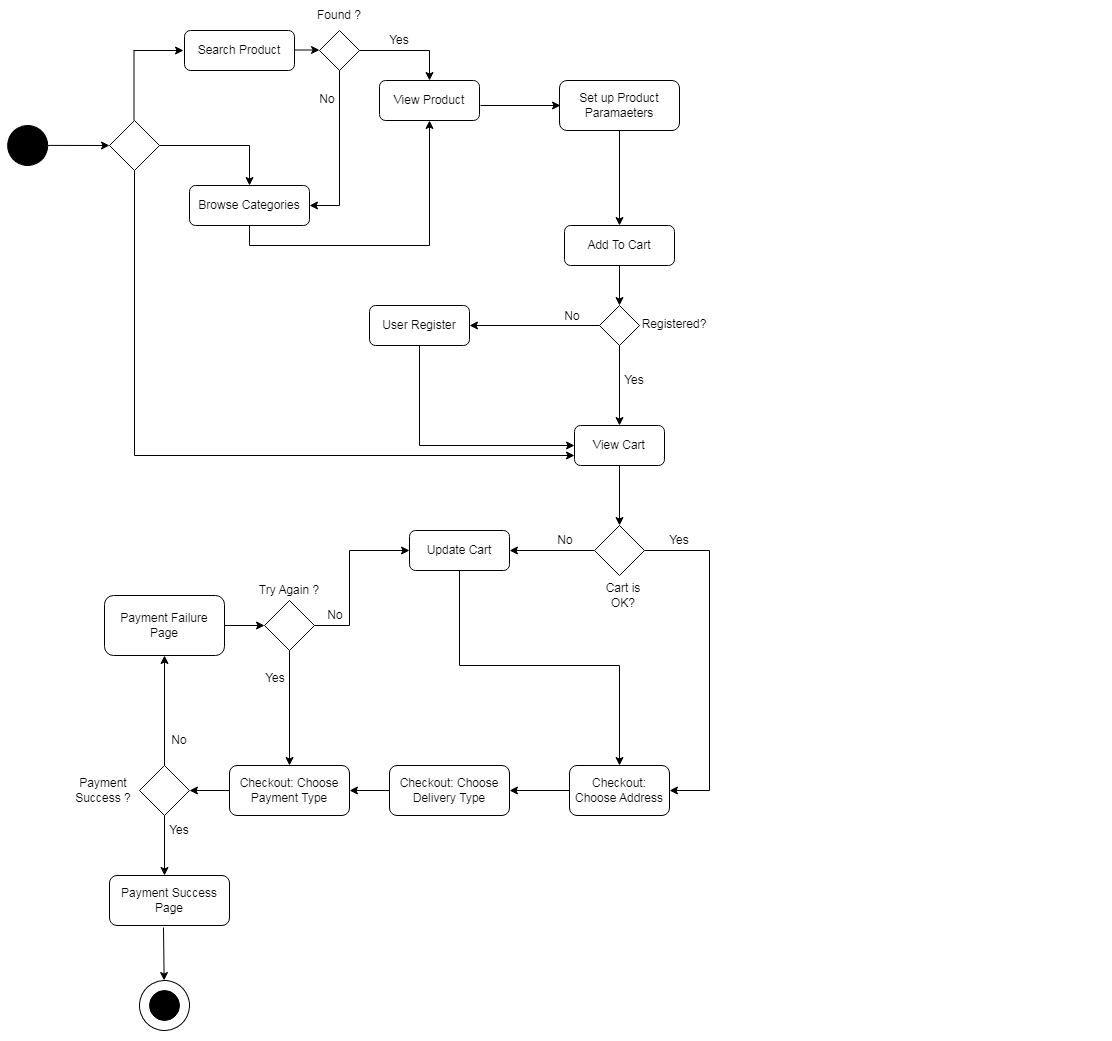

The diagram above was exported from draw.io. Its source (the exported page's mxGraphModel, read from the mxfile embedded in the PNG):
<mxGraphModel dx="1316" dy="744" grid="1" gridSize="10" guides="1" tooltips="1" connect="1" arrows="1" fold="1" page="1" pageScale="1" pageWidth="3300" pageHeight="4681" math="0" shadow="0">
  <root>
    <mxCell id="0" />
    <mxCell id="1" parent="0" />
    <mxCell id="300U6oIWjOgO6WglWD8E-1" parent="1" style="ellipse;whiteSpace=wrap;html=1;shapeInside=1;aspect=fixed;rotation=-30;fillColor=#000000;" value="" vertex="1">
      <mxGeometry height="40" width="40" x="98.17" y="260" as="geometry" />
    </mxCell>
    <mxCell id="300U6oIWjOgO6WglWD8E-2" parent="1" style="ellipse;whiteSpace=wrap;html=1;shapeInside=1;aspect=fixed;rotation=-30;" value="" vertex="1">
      <mxGeometry height="50" width="50" x="230" y="1115" as="geometry" />
    </mxCell>
    <mxCell id="300U6oIWjOgO6WglWD8E-3" parent="1" style="ellipse;whiteSpace=wrap;html=1;shapeInside=1;aspect=fixed;fillColor=#000000;" value="" vertex="1">
      <mxGeometry height="30" width="30" x="239.99999999999997" y="1125" as="geometry" />
    </mxCell>
    <mxCell id="300U6oIWjOgO6WglWD8E-4" edge="1" parent="1" source="300U6oIWjOgO6WglWD8E-1" style="endArrow=classic;html=1;rounded=0;" value="">
      <mxGeometry height="50" relative="1" width="50" as="geometry">
        <mxPoint x="110" y="160" as="sourcePoint" />
        <mxPoint x="200" y="280" as="targetPoint" />
      </mxGeometry>
    </mxCell>
    <mxCell id="nc2edW3QpMW7q6cotbWB-1" parent="1" style="rhombus;whiteSpace=wrap;html=1;shapeInside=1;" value="" vertex="1">
      <mxGeometry height="50" width="50" x="200" y="255" as="geometry" />
    </mxCell>
    <mxCell id="nc2edW3QpMW7q6cotbWB-8" edge="1" parent="1" style="endArrow=none;html=1;rounded=0;" value="">
      <mxGeometry height="50" relative="1" width="50" as="geometry">
        <mxPoint x="224.5" y="255" as="sourcePoint" />
        <mxPoint x="224.5" y="185" as="targetPoint" />
      </mxGeometry>
    </mxCell>
    <mxCell id="nc2edW3QpMW7q6cotbWB-9" edge="1" parent="1" style="endArrow=classic;html=1;rounded=0;" value="">
      <mxGeometry height="50" relative="1" width="50" as="geometry">
        <mxPoint x="224" y="185" as="sourcePoint" />
        <mxPoint x="274" y="185" as="targetPoint" />
      </mxGeometry>
    </mxCell>
    <mxCell id="nc2edW3QpMW7q6cotbWB-10" parent="1" style="rounded=1;whiteSpace=wrap;html=1;" value="Search Product" vertex="1">
      <mxGeometry height="40" width="110" x="275" y="165" as="geometry" />
    </mxCell>
    <mxCell id="nc2edW3QpMW7q6cotbWB-14" edge="1" parent="1" style="endArrow=classic;html=1;rounded=0;" value="">
      <mxGeometry height="50" relative="1" width="50" as="geometry">
        <mxPoint x="385" y="184.5" as="sourcePoint" />
        <mxPoint x="410" y="184.5" as="targetPoint" />
      </mxGeometry>
    </mxCell>
    <mxCell id="nc2edW3QpMW7q6cotbWB-15" parent="1" style="rhombus;whiteSpace=wrap;html=1;shapeInside=1;" value="" vertex="1">
      <mxGeometry height="40" width="40" x="410" y="165" as="geometry" />
    </mxCell>
    <mxCell id="nc2edW3QpMW7q6cotbWB-16" edge="1" parent="1" source="nc2edW3QpMW7q6cotbWB-15" style="endArrow=none;html=1;rounded=0;exitX=1;exitY=0.5;exitDx=0;exitDy=0;" value="">
      <mxGeometry height="50" relative="1" width="50" as="geometry">
        <mxPoint x="650" y="310" as="sourcePoint" />
        <mxPoint x="520" y="185" as="targetPoint" />
      </mxGeometry>
    </mxCell>
    <mxCell id="nc2edW3QpMW7q6cotbWB-17" edge="1" parent="1" style="endArrow=classic;html=1;rounded=0;" value="">
      <mxGeometry height="50" relative="1" width="50" as="geometry">
        <mxPoint x="520" y="185" as="sourcePoint" />
        <mxPoint x="520" y="215" as="targetPoint" />
      </mxGeometry>
    </mxCell>
    <mxCell id="nc2edW3QpMW7q6cotbWB-18" parent="1" style="rounded=1;whiteSpace=wrap;html=1;" value="View Product" vertex="1">
      <mxGeometry height="40" width="100" x="470" y="215" as="geometry" />
    </mxCell>
    <mxCell id="nc2edW3QpMW7q6cotbWB-19" parent="1" style="rounded=1;whiteSpace=wrap;html=1;" value="Browse Categories" vertex="1">
      <mxGeometry height="40" width="120" x="280" y="320" as="geometry" />
    </mxCell>
    <mxCell id="nc2edW3QpMW7q6cotbWB-20" edge="1" parent="1" source="nc2edW3QpMW7q6cotbWB-1" style="endArrow=none;html=1;rounded=0;exitX=1;exitY=0.5;exitDx=0;exitDy=0;" value="">
      <mxGeometry height="50" relative="1" width="50" as="geometry">
        <mxPoint x="650" y="370" as="sourcePoint" />
        <mxPoint x="340" y="280" as="targetPoint" />
      </mxGeometry>
    </mxCell>
    <mxCell id="nc2edW3QpMW7q6cotbWB-21" edge="1" parent="1" style="endArrow=classic;html=1;rounded=0;entryX=0.5;entryY=0;entryDx=0;entryDy=0;" target="nc2edW3QpMW7q6cotbWB-19" value="">
      <mxGeometry height="50" relative="1" width="50" as="geometry">
        <mxPoint x="340" y="280" as="sourcePoint" />
        <mxPoint x="700" y="320" as="targetPoint" />
      </mxGeometry>
    </mxCell>
    <mxCell id="nc2edW3QpMW7q6cotbWB-22" edge="1" parent="1" style="endArrow=none;html=1;rounded=0;exitX=0.5;exitY=1;exitDx=0;exitDy=0;" value="">
      <mxGeometry height="50" relative="1" width="50" as="geometry">
        <mxPoint x="430" y="205" as="sourcePoint" />
        <mxPoint x="430" y="340" as="targetPoint" />
      </mxGeometry>
    </mxCell>
    <mxCell id="nc2edW3QpMW7q6cotbWB-23" edge="1" parent="1" style="endArrow=classic;html=1;rounded=0;entryX=1;entryY=0.5;entryDx=0;entryDy=0;" target="nc2edW3QpMW7q6cotbWB-19" value="">
      <mxGeometry height="50" relative="1" width="50" as="geometry">
        <mxPoint x="430" y="340" as="sourcePoint" />
        <mxPoint x="700" y="320" as="targetPoint" />
      </mxGeometry>
    </mxCell>
    <mxCell id="nc2edW3QpMW7q6cotbWB-25" edge="1" parent="1" source="nc2edW3QpMW7q6cotbWB-19" style="endArrow=none;html=1;rounded=0;exitX=0.5;exitY=1;exitDx=0;exitDy=0;" value="">
      <mxGeometry height="50" relative="1" width="50" as="geometry">
        <mxPoint x="650" y="370" as="sourcePoint" />
        <mxPoint x="340" y="380" as="targetPoint" />
      </mxGeometry>
    </mxCell>
    <mxCell id="nc2edW3QpMW7q6cotbWB-27" edge="1" parent="1" style="endArrow=none;html=1;rounded=0;" value="">
      <mxGeometry height="50" relative="1" width="50" as="geometry">
        <mxPoint x="340" y="380" as="sourcePoint" />
        <mxPoint x="520" y="380" as="targetPoint" />
      </mxGeometry>
    </mxCell>
    <mxCell id="nc2edW3QpMW7q6cotbWB-28" edge="1" parent="1" style="endArrow=classic;html=1;rounded=0;entryX=0.5;entryY=1;entryDx=0;entryDy=0;" target="nc2edW3QpMW7q6cotbWB-18" value="">
      <mxGeometry height="50" relative="1" width="50" as="geometry">
        <mxPoint x="520" y="380" as="sourcePoint" />
        <mxPoint x="700" y="320" as="targetPoint" />
      </mxGeometry>
    </mxCell>
    <mxCell id="nc2edW3QpMW7q6cotbWB-29" parent="1" style="rounded=1;whiteSpace=wrap;html=1;" value="Set up Product&lt;div&gt;Paramaeters&lt;/div&gt;" vertex="1">
      <mxGeometry height="50" width="120" x="650" y="215" as="geometry" />
    </mxCell>
    <mxCell id="nc2edW3QpMW7q6cotbWB-30" edge="1" parent="1" style="endArrow=classic;html=1;rounded=0;" value="">
      <mxGeometry height="50" relative="1" width="50" as="geometry">
        <mxPoint x="571" y="240" as="sourcePoint" />
        <mxPoint x="651" y="240" as="targetPoint" />
      </mxGeometry>
    </mxCell>
    <mxCell id="nc2edW3QpMW7q6cotbWB-33" parent="1" style="rounded=1;whiteSpace=wrap;html=1;" value="Add To Cart" vertex="1">
      <mxGeometry height="40" width="110" x="655" y="360" as="geometry" />
    </mxCell>
    <mxCell id="nc2edW3QpMW7q6cotbWB-34" edge="1" parent="1" source="nc2edW3QpMW7q6cotbWB-29" style="endArrow=classic;html=1;rounded=0;exitX=0.5;exitY=1;exitDx=0;exitDy=0;entryX=0.5;entryY=0;entryDx=0;entryDy=0;" target="nc2edW3QpMW7q6cotbWB-33" value="">
      <mxGeometry height="50" relative="1" width="50" as="geometry">
        <mxPoint x="650" y="510" as="sourcePoint" />
        <mxPoint x="700" y="460" as="targetPoint" />
      </mxGeometry>
    </mxCell>
    <mxCell id="nc2edW3QpMW7q6cotbWB-35" parent="1" style="rhombus;whiteSpace=wrap;html=1;shapeInside=1;" value="" vertex="1">
      <mxGeometry height="40" width="40" x="690" y="440" as="geometry" />
    </mxCell>
    <mxCell id="nc2edW3QpMW7q6cotbWB-36" edge="1" parent="1" source="nc2edW3QpMW7q6cotbWB-33" style="endArrow=classic;html=1;rounded=0;exitX=0.5;exitY=1;exitDx=0;exitDy=0;entryX=0.5;entryY=0;entryDx=0;entryDy=0;" target="nc2edW3QpMW7q6cotbWB-35" value="">
      <mxGeometry height="50" relative="1" width="50" as="geometry">
        <mxPoint x="650" y="510" as="sourcePoint" />
        <mxPoint x="700" y="460" as="targetPoint" />
      </mxGeometry>
    </mxCell>
    <mxCell id="nc2edW3QpMW7q6cotbWB-38" edge="1" parent="1" source="nc2edW3QpMW7q6cotbWB-35" style="endArrow=classic;html=1;rounded=0;" value="">
      <mxGeometry height="50" relative="1" width="50" as="geometry">
        <mxPoint x="960" y="326" as="sourcePoint" />
        <mxPoint x="710" y="560" as="targetPoint" />
      </mxGeometry>
    </mxCell>
    <mxCell id="nc2edW3QpMW7q6cotbWB-41" edge="1" parent="1" source="nc2edW3QpMW7q6cotbWB-35" style="endArrow=classic;html=1;rounded=0;exitX=0;exitY=0.5;exitDx=0;exitDy=0;" value="">
      <mxGeometry height="50" relative="1" width="50" as="geometry">
        <mxPoint x="650" y="610" as="sourcePoint" />
        <mxPoint x="560" y="460" as="targetPoint" />
      </mxGeometry>
    </mxCell>
    <mxCell id="nc2edW3QpMW7q6cotbWB-42" parent="1" style="rounded=1;whiteSpace=wrap;html=1;" value="User Register" vertex="1">
      <mxGeometry height="40" width="100" x="460" y="440" as="geometry" />
    </mxCell>
    <mxCell id="nc2edW3QpMW7q6cotbWB-43" edge="1" parent="1" style="endArrow=none;html=1;rounded=0;entryX=0.5;entryY=1;entryDx=0;entryDy=0;" target="nc2edW3QpMW7q6cotbWB-42" value="">
      <mxGeometry height="50" relative="1" width="50" as="geometry">
        <mxPoint x="510" y="580" as="sourcePoint" />
        <mxPoint x="700" y="560" as="targetPoint" />
      </mxGeometry>
    </mxCell>
    <mxCell id="nc2edW3QpMW7q6cotbWB-44" parent="1" style="rounded=1;whiteSpace=wrap;html=1;" value="View Cart" vertex="1">
      <mxGeometry height="40" width="90" x="665" y="560" as="geometry" />
    </mxCell>
    <mxCell id="nc2edW3QpMW7q6cotbWB-45" edge="1" parent="1" style="endArrow=classic;html=1;rounded=0;entryX=0;entryY=0.5;entryDx=0;entryDy=0;" target="nc2edW3QpMW7q6cotbWB-44" value="">
      <mxGeometry height="50" relative="1" width="50" as="geometry">
        <mxPoint x="510" y="580" as="sourcePoint" />
        <mxPoint x="700" y="560" as="targetPoint" />
      </mxGeometry>
    </mxCell>
    <mxCell id="nc2edW3QpMW7q6cotbWB-49" edge="1" parent="1" style="endArrow=classic;html=1;rounded=0;exitX=0.5;exitY=1;exitDx=0;exitDy=0;entryX=0;entryY=0.75;entryDx=0;entryDy=0;" value="">
      <mxGeometry height="50" relative="1" width="50" as="geometry">
        <Array as="points">
          <mxPoint x="225" y="590" />
        </Array>
        <mxPoint x="225" y="305" as="sourcePoint" />
        <mxPoint x="665" y="590" as="targetPoint" />
      </mxGeometry>
    </mxCell>
    <mxCell id="nc2edW3QpMW7q6cotbWB-50" parent="1" style="rhombus;whiteSpace=wrap;html=1;shapeInside=1;" value="" vertex="1">
      <mxGeometry height="50" width="50" x="685" y="660" as="geometry" />
    </mxCell>
    <mxCell id="nc2edW3QpMW7q6cotbWB-52" edge="1" parent="1" source="nc2edW3QpMW7q6cotbWB-44" style="endArrow=classic;html=1;rounded=0;exitX=0.5;exitY=1;exitDx=0;exitDy=0;entryX=0.5;entryY=0;entryDx=0;entryDy=0;" target="nc2edW3QpMW7q6cotbWB-50" value="">
      <mxGeometry height="50" relative="1" width="50" as="geometry">
        <mxPoint x="650" y="810" as="sourcePoint" />
        <mxPoint x="700" y="760" as="targetPoint" />
      </mxGeometry>
    </mxCell>
    <mxCell id="nc2edW3QpMW7q6cotbWB-53" parent="1" style="rounded=1;whiteSpace=wrap;html=1;" value="Checkout: Choose Address" vertex="1">
      <mxGeometry height="50" width="100" x="660" y="900" as="geometry" />
    </mxCell>
    <mxCell id="nc2edW3QpMW7q6cotbWB-54" edge="1" parent="1" source="nc2edW3QpMW7q6cotbWB-50" style="endArrow=classic;html=1;rounded=0;entryX=1;entryY=0.5;entryDx=0;entryDy=0;exitX=1;exitY=0.5;exitDx=0;exitDy=0;" target="nc2edW3QpMW7q6cotbWB-53" value="">
      <mxGeometry height="50" relative="1" width="50" as="geometry">
        <Array as="points">
          <mxPoint x="800" y="685" />
          <mxPoint x="800" y="925" />
        </Array>
        <mxPoint x="650" y="810" as="sourcePoint" />
        <mxPoint x="700" y="760" as="targetPoint" />
      </mxGeometry>
    </mxCell>
    <mxCell id="nc2edW3QpMW7q6cotbWB-55" parent="1" style="rounded=1;whiteSpace=wrap;html=1;" value="Update Cart" vertex="1">
      <mxGeometry height="40" width="100" x="500" y="665" as="geometry" />
    </mxCell>
    <mxCell id="nc2edW3QpMW7q6cotbWB-56" edge="1" parent="1" source="nc2edW3QpMW7q6cotbWB-50" style="endArrow=classic;html=1;rounded=0;entryX=1;entryY=0.5;entryDx=0;entryDy=0;exitX=0;exitY=0.5;exitDx=0;exitDy=0;" target="nc2edW3QpMW7q6cotbWB-55" value="">
      <mxGeometry height="50" relative="1" width="50" as="geometry">
        <mxPoint x="680" y="685" as="sourcePoint" />
        <mxPoint x="700" y="860" as="targetPoint" />
      </mxGeometry>
    </mxCell>
    <mxCell id="nc2edW3QpMW7q6cotbWB-57" edge="1" parent="1" source="nc2edW3QpMW7q6cotbWB-55" style="endArrow=classic;html=1;rounded=0;exitX=0.5;exitY=1;exitDx=0;exitDy=0;entryX=0.5;entryY=0;entryDx=0;entryDy=0;" target="nc2edW3QpMW7q6cotbWB-53" value="">
      <mxGeometry height="50" relative="1" width="50" as="geometry">
        <Array as="points">
          <mxPoint x="550" y="800" />
          <mxPoint x="710" y="800" />
        </Array>
        <mxPoint x="650" y="910" as="sourcePoint" />
        <mxPoint x="700" y="860" as="targetPoint" />
      </mxGeometry>
    </mxCell>
    <mxCell id="nc2edW3QpMW7q6cotbWB-58" parent="1" style="rounded=1;whiteSpace=wrap;html=1;" value="Checkout: Choose&lt;div&gt;Delivery Type&lt;/div&gt;" vertex="1">
      <mxGeometry height="50" width="120" x="480" y="900" as="geometry" />
    </mxCell>
    <mxCell id="nc2edW3QpMW7q6cotbWB-59" edge="1" parent="1" source="nc2edW3QpMW7q6cotbWB-53" style="endArrow=classic;html=1;rounded=0;entryX=1;entryY=0.5;entryDx=0;entryDy=0;exitX=0;exitY=0.5;exitDx=0;exitDy=0;" target="nc2edW3QpMW7q6cotbWB-58" value="">
      <mxGeometry height="50" relative="1" width="50" as="geometry">
        <mxPoint x="650" y="910" as="sourcePoint" />
        <mxPoint x="700" y="860" as="targetPoint" />
      </mxGeometry>
    </mxCell>
    <mxCell id="nc2edW3QpMW7q6cotbWB-60" parent="1" style="rounded=1;whiteSpace=wrap;html=1;" value="Checkout: Choose&lt;div&gt;Payment Type&lt;/div&gt;" vertex="1">
      <mxGeometry height="50" width="120" x="320" y="900" as="geometry" />
    </mxCell>
    <mxCell id="nc2edW3QpMW7q6cotbWB-61" edge="1" parent="1" source="nc2edW3QpMW7q6cotbWB-58" style="endArrow=classic;html=1;rounded=0;entryX=1;entryY=0.5;entryDx=0;entryDy=0;exitX=0;exitY=0.5;exitDx=0;exitDy=0;" target="nc2edW3QpMW7q6cotbWB-60" value="">
      <mxGeometry height="50" relative="1" width="50" as="geometry">
        <mxPoint x="650" y="910" as="sourcePoint" />
        <mxPoint x="700" y="860" as="targetPoint" />
      </mxGeometry>
    </mxCell>
    <mxCell id="nc2edW3QpMW7q6cotbWB-62" parent="1" style="rhombus;whiteSpace=wrap;html=1;shapeInside=1;" value="" vertex="1">
      <mxGeometry height="50" width="50" x="230" y="900" as="geometry" />
    </mxCell>
    <mxCell id="nc2edW3QpMW7q6cotbWB-63" edge="1" parent="1" source="nc2edW3QpMW7q6cotbWB-60" style="endArrow=classic;html=1;rounded=0;entryX=1;entryY=0.5;entryDx=0;entryDy=0;exitX=0;exitY=0.5;exitDx=0;exitDy=0;" target="nc2edW3QpMW7q6cotbWB-62" value="">
      <mxGeometry height="50" relative="1" width="50" as="geometry">
        <mxPoint x="650" y="910" as="sourcePoint" />
        <mxPoint x="700" y="860" as="targetPoint" />
      </mxGeometry>
    </mxCell>
    <mxCell id="nc2edW3QpMW7q6cotbWB-64" edge="1" parent="1" source="nc2edW3QpMW7q6cotbWB-62" style="endArrow=classic;html=1;rounded=0;exitX=0.5;exitY=1;exitDx=0;exitDy=0;" value="">
      <mxGeometry height="50" relative="1" width="50" as="geometry">
        <mxPoint x="650" y="910" as="sourcePoint" />
        <mxPoint x="255" y="1010" as="targetPoint" />
      </mxGeometry>
    </mxCell>
    <mxCell id="nc2edW3QpMW7q6cotbWB-65" parent="1" style="rounded=1;whiteSpace=wrap;html=1;" value="Payment Success&lt;div&gt;Page&lt;/div&gt;" vertex="1">
      <mxGeometry height="50" width="120" x="200" y="1010" as="geometry" />
    </mxCell>
    <mxCell id="nc2edW3QpMW7q6cotbWB-66" edge="1" parent="1" source="nc2edW3QpMW7q6cotbWB-65" style="endArrow=classic;html=1;rounded=0;exitX=0.45;exitY=1.04;exitDx=0;exitDy=0;exitPerimeter=0;" target="300U6oIWjOgO6WglWD8E-2" value="">
      <mxGeometry height="50" relative="1" width="50" as="geometry">
        <mxPoint x="650" y="910" as="sourcePoint" />
        <mxPoint x="700" y="860" as="targetPoint" />
      </mxGeometry>
    </mxCell>
    <mxCell id="nc2edW3QpMW7q6cotbWB-67" edge="1" parent="1" source="nc2edW3QpMW7q6cotbWB-62" style="endArrow=classic;html=1;rounded=0;exitX=0.5;exitY=0;exitDx=0;exitDy=0;" target="nc2edW3QpMW7q6cotbWB-68" value="">
      <mxGeometry height="50" relative="1" width="50" as="geometry">
        <mxPoint x="650" y="810" as="sourcePoint" />
        <mxPoint x="255" y="800" as="targetPoint" />
      </mxGeometry>
    </mxCell>
    <mxCell id="nc2edW3QpMW7q6cotbWB-68" parent="1" style="rounded=1;whiteSpace=wrap;html=1;" value="Payment Failure Page" vertex="1">
      <mxGeometry height="60" width="120" x="195" y="730" as="geometry" />
    </mxCell>
    <mxCell id="nc2edW3QpMW7q6cotbWB-69" edge="1" parent="1" source="nc2edW3QpMW7q6cotbWB-68" style="endArrow=classic;html=1;rounded=0;exitX=1;exitY=0.5;exitDx=0;exitDy=0;" target="nc2edW3QpMW7q6cotbWB-70" value="">
      <mxGeometry height="50" relative="1" width="50" as="geometry">
        <mxPoint x="650" y="810" as="sourcePoint" />
        <mxPoint x="370" y="760" as="targetPoint" />
      </mxGeometry>
    </mxCell>
    <mxCell id="nc2edW3QpMW7q6cotbWB-70" parent="1" style="rhombus;whiteSpace=wrap;html=1;shapeInside=1;" value="" vertex="1">
      <mxGeometry height="50" width="50" x="355" y="735" as="geometry" />
    </mxCell>
    <mxCell id="nc2edW3QpMW7q6cotbWB-71" edge="1" parent="1" source="nc2edW3QpMW7q6cotbWB-70" style="endArrow=classic;html=1;rounded=0;exitX=0.5;exitY=1;exitDx=0;exitDy=0;entryX=0.5;entryY=0;entryDx=0;entryDy=0;" target="nc2edW3QpMW7q6cotbWB-60" value="">
      <mxGeometry height="50" relative="1" width="50" as="geometry">
        <mxPoint x="370" y="800" as="sourcePoint" />
        <mxPoint x="700" y="760" as="targetPoint" />
      </mxGeometry>
    </mxCell>
    <mxCell id="nc2edW3QpMW7q6cotbWB-73" edge="1" parent="1" source="nc2edW3QpMW7q6cotbWB-70" style="endArrow=classic;html=1;rounded=0;exitX=1;exitY=0.5;exitDx=0;exitDy=0;entryX=0;entryY=0.5;entryDx=0;entryDy=0;" target="nc2edW3QpMW7q6cotbWB-55" value="">
      <mxGeometry height="50" relative="1" width="50" as="geometry">
        <Array as="points">
          <mxPoint x="440" y="760" />
          <mxPoint x="440" y="685" />
        </Array>
        <mxPoint x="650" y="810" as="sourcePoint" />
        <mxPoint x="700" y="760" as="targetPoint" />
      </mxGeometry>
    </mxCell>
    <mxCell id="nc2edW3QpMW7q6cotbWB-77" parent="1" style="text;html=1;whiteSpace=wrap;strokeColor=none;fillColor=none;align=center;verticalAlign=middle;rounded=0;" value="Yes" vertex="1">
      <mxGeometry height="30" width="60" x="460" y="160" as="geometry" />
    </mxCell>
    <mxCell id="nc2edW3QpMW7q6cotbWB-79" parent="1" style="text;html=1;whiteSpace=wrap;strokeColor=none;fillColor=none;align=center;verticalAlign=middle;rounded=0;" value="Yes" vertex="1">
      <mxGeometry height="30" width="60" x="336" y="798" as="geometry" />
    </mxCell>
    <mxCell id="nc2edW3QpMW7q6cotbWB-80" parent="1" style="text;html=1;whiteSpace=wrap;strokeColor=none;fillColor=none;align=center;verticalAlign=middle;rounded=0;" value="Yes" vertex="1">
      <mxGeometry height="30" width="60" x="740" y="660" as="geometry" />
    </mxCell>
    <mxCell id="nc2edW3QpMW7q6cotbWB-81" parent="1" style="text;html=1;whiteSpace=wrap;strokeColor=none;fillColor=none;align=center;verticalAlign=middle;rounded=0;" value="Yes" vertex="1">
      <mxGeometry height="30" width="60" x="240" y="950" as="geometry" />
    </mxCell>
    <mxCell id="nc2edW3QpMW7q6cotbWB-83" parent="1" style="text;html=1;whiteSpace=wrap;strokeColor=none;fillColor=none;align=center;verticalAlign=middle;rounded=0;" value="Yes" vertex="1">
      <mxGeometry height="30" width="60" x="695" y="500" as="geometry" />
    </mxCell>
    <mxCell id="nc2edW3QpMW7q6cotbWB-85" parent="1" style="text;html=1;whiteSpace=wrap;strokeColor=none;fillColor=none;align=center;verticalAlign=middle;rounded=0;" value="No" vertex="1">
      <mxGeometry height="30" width="60" x="388" y="219" as="geometry" />
    </mxCell>
    <mxCell id="nc2edW3QpMW7q6cotbWB-86" parent="1" style="text;html=1;whiteSpace=wrap;strokeColor=none;fillColor=none;align=center;verticalAlign=middle;rounded=0;" value="No" vertex="1">
      <mxGeometry height="30" width="60" x="633" y="436" as="geometry" />
    </mxCell>
    <mxCell id="nc2edW3QpMW7q6cotbWB-87" parent="1" style="text;html=1;whiteSpace=wrap;strokeColor=none;fillColor=none;align=center;verticalAlign=middle;rounded=0;" value="No" vertex="1">
      <mxGeometry height="30" width="60" x="626" y="660" as="geometry" />
    </mxCell>
    <mxCell id="nc2edW3QpMW7q6cotbWB-88" parent="1" style="text;html=1;whiteSpace=wrap;strokeColor=none;fillColor=none;align=center;verticalAlign=middle;rounded=0;" value="No" vertex="1">
      <mxGeometry height="30" width="60" x="240" y="860" as="geometry" />
    </mxCell>
    <mxCell id="nc2edW3QpMW7q6cotbWB-89" parent="1" style="text;html=1;whiteSpace=wrap;strokeColor=none;fillColor=none;align=center;verticalAlign=middle;rounded=0;" value="No" vertex="1">
      <mxGeometry height="30" width="60" x="396" y="735" as="geometry" />
    </mxCell>
    <mxCell id="nc2edW3QpMW7q6cotbWB-91" parent="1" style="text;html=1;whiteSpace=wrap;strokeColor=none;fillColor=none;align=center;verticalAlign=middle;rounded=0;" value="Found ?" vertex="1">
      <mxGeometry height="30" width="60" x="400" y="135" as="geometry" />
    </mxCell>
    <mxCell id="nc2edW3QpMW7q6cotbWB-92" parent="1" style="text;html=1;whiteSpace=wrap;strokeColor=none;fillColor=none;align=center;verticalAlign=middle;rounded=0;" value="Registered?" vertex="1">
      <mxGeometry height="30" width="60" x="735" y="444" as="geometry" />
    </mxCell>
    <mxCell id="nc2edW3QpMW7q6cotbWB-93" parent="1" style="text;html=1;whiteSpace=wrap;strokeColor=none;fillColor=none;align=center;verticalAlign=middle;rounded=0;" value="Cart is OK?" vertex="1">
      <mxGeometry height="30" width="60" x="684" y="715" as="geometry" />
    </mxCell>
    <mxCell id="nc2edW3QpMW7q6cotbWB-94" parent="1" style="text;html=1;whiteSpace=wrap;strokeColor=none;fillColor=none;align=center;verticalAlign=middle;rounded=0;" value="Try Again ?" vertex="1">
      <mxGeometry height="30" width="100" x="330" y="710" as="geometry" />
    </mxCell>
    <mxCell id="nc2edW3QpMW7q6cotbWB-95" parent="1" style="text;html=1;whiteSpace=wrap;strokeColor=none;fillColor=none;align=center;verticalAlign=middle;rounded=0;" value="Payment&lt;div&gt;Success ?&lt;/div&gt;" vertex="1">
      <mxGeometry height="30" width="60" x="164" y="910" as="geometry" />
    </mxCell>
  </root>
</mxGraphModel>